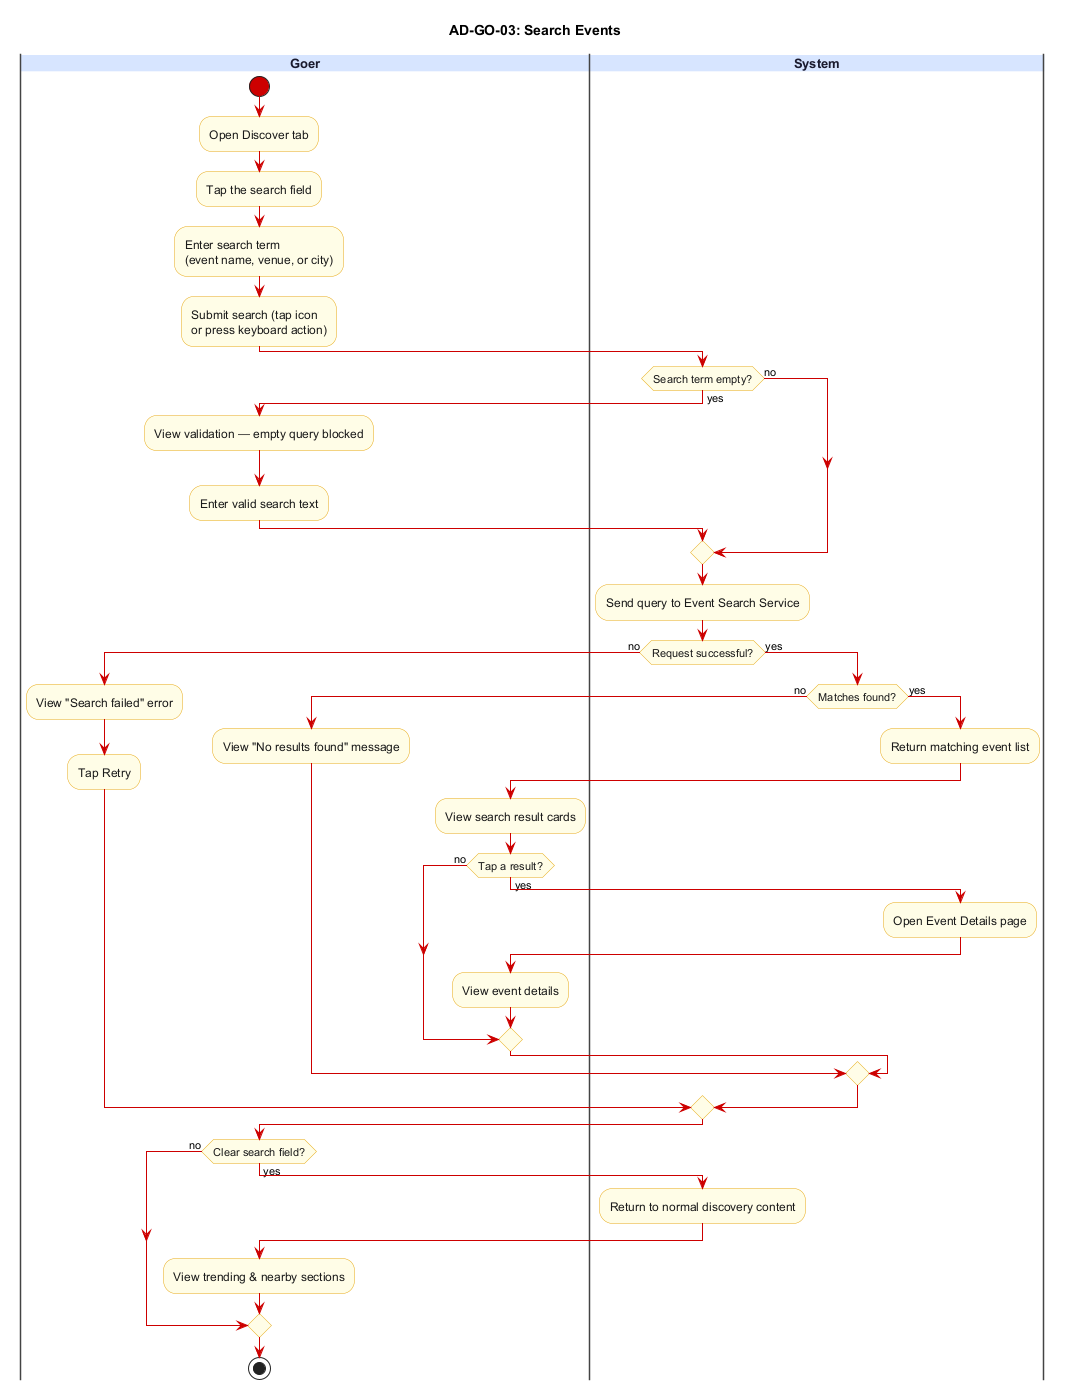

The diagram above was rendered by PlantUML. Its source (embedded in the PNG):
@startuml AD-GO-03_search_events
title AD-GO-03: Search Events

skinparam backgroundColor #FFFFFF
skinparam swimlane {
  BorderColor #444444
  TitleBackgroundColor #D6E4FF
  TitleFontColor #1A1A2E
  TitleFontSize 13
  TitleFontStyle bold
}
skinparam activity {
  BackgroundColor #FFFDE7
  BorderColor #E6A817
  FontColor #1A1A1A
  DiamondBackgroundColor #FFFDE7
  DiamondBorderColor #E6A817
  ArrowColor #CC0000
  StartColor #CC0000
  EndColor #000000
}

|Goer|
start
:Open Discover tab;
:Tap the search field;
:Enter search term\n(event name, venue, or city);
:Submit search (tap icon\nor press keyboard action);

|System|
if (Search term empty?) then (yes)
  |Goer|
  :View validation — empty query blocked;
  :Enter valid search text;
  |System|
else (no)
endif
:Send query to Event Search Service;
if (Request successful?) then (no)
  |Goer|
  :View "Search failed" error;
  :Tap Retry;
  |System|
else (yes)
  if (Matches found?) then (no)
    |Goer|
    :View "No results found" message;
  else (yes)
    |System|
    :Return matching event list;
    |Goer|
    :View search result cards;
    if (Tap a result?) then (yes)
      |System|
      :Open Event Details page;
      |Goer|
      :View event details;
    else (no)
    endif
  endif
endif

if (Clear search field?) then (yes)
  |System|
  :Return to normal discovery content;
  |Goer|
  :View trending & nearby sections;
else (no)
endif

stop
@enduml